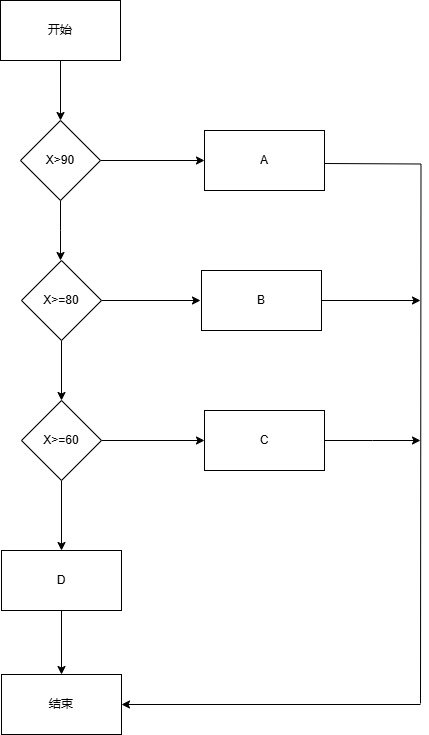

The diagram above was exported from draw.io. Its source (the exported page's mxGraphModel, read from the mxfile embedded in the PNG):
<mxGraphModel dx="706" dy="644" grid="1" gridSize="10" guides="1" tooltips="1" connect="1" arrows="1" fold="1" page="1" pageScale="1" pageWidth="827" pageHeight="1169" math="0" shadow="0">
  <root>
    <mxCell id="0" />
    <mxCell id="1" parent="0" />
    <mxCell id="ejH5dl3483E-AacLPccK-4" style="edgeStyle=orthogonalEdgeStyle;rounded=0;orthogonalLoop=1;jettySize=auto;html=1;exitX=0.5;exitY=1;exitDx=0;exitDy=0;entryX=0.5;entryY=0;entryDx=0;entryDy=0;" edge="1" parent="1" source="ejH5dl3483E-AacLPccK-1" target="ejH5dl3483E-AacLPccK-2">
      <mxGeometry relative="1" as="geometry" />
    </mxCell>
    <mxCell id="ejH5dl3483E-AacLPccK-1" value="开始" style="rounded=0;whiteSpace=wrap;html=1;" vertex="1" parent="1">
      <mxGeometry x="210" y="60" width="120" height="60" as="geometry" />
    </mxCell>
    <mxCell id="ejH5dl3483E-AacLPccK-7" style="edgeStyle=orthogonalEdgeStyle;rounded=0;orthogonalLoop=1;jettySize=auto;html=1;exitX=1;exitY=0.5;exitDx=0;exitDy=0;entryX=0;entryY=0.5;entryDx=0;entryDy=0;" edge="1" parent="1" source="ejH5dl3483E-AacLPccK-2" target="ejH5dl3483E-AacLPccK-5">
      <mxGeometry relative="1" as="geometry" />
    </mxCell>
    <mxCell id="ejH5dl3483E-AacLPccK-8" style="edgeStyle=orthogonalEdgeStyle;rounded=0;orthogonalLoop=1;jettySize=auto;html=1;exitX=0.5;exitY=1;exitDx=0;exitDy=0;entryX=0.5;entryY=0;entryDx=0;entryDy=0;" edge="1" parent="1" source="ejH5dl3483E-AacLPccK-2">
      <mxGeometry relative="1" as="geometry">
        <mxPoint x="270" y="320" as="targetPoint" />
      </mxGeometry>
    </mxCell>
    <mxCell id="ejH5dl3483E-AacLPccK-2" value="X&amp;gt;90" style="rhombus;whiteSpace=wrap;html=1;" vertex="1" parent="1">
      <mxGeometry x="230" y="180" width="80" height="80" as="geometry" />
    </mxCell>
    <mxCell id="ejH5dl3483E-AacLPccK-22" style="edgeStyle=orthogonalEdgeStyle;rounded=0;orthogonalLoop=1;jettySize=auto;html=1;exitX=1;exitY=0.5;exitDx=0;exitDy=0;endArrow=none;startFill=0;" edge="1" parent="1">
      <mxGeometry relative="1" as="geometry">
        <mxPoint x="630" y="763" as="targetPoint" />
        <mxPoint x="534" y="223" as="sourcePoint" />
      </mxGeometry>
    </mxCell>
    <mxCell id="ejH5dl3483E-AacLPccK-5" value="A" style="rounded=0;whiteSpace=wrap;html=1;" vertex="1" parent="1">
      <mxGeometry x="414" y="190" width="120" height="60" as="geometry" />
    </mxCell>
    <mxCell id="ejH5dl3483E-AacLPccK-11" style="edgeStyle=orthogonalEdgeStyle;rounded=0;orthogonalLoop=1;jettySize=auto;html=1;exitX=1;exitY=0.5;exitDx=0;exitDy=0;" edge="1" parent="1" source="ejH5dl3483E-AacLPccK-9">
      <mxGeometry relative="1" as="geometry">
        <mxPoint x="410" y="360" as="targetPoint" />
      </mxGeometry>
    </mxCell>
    <mxCell id="ejH5dl3483E-AacLPccK-13" style="edgeStyle=orthogonalEdgeStyle;rounded=0;orthogonalLoop=1;jettySize=auto;html=1;exitX=0.5;exitY=1;exitDx=0;exitDy=0;entryX=0.5;entryY=0;entryDx=0;entryDy=0;" edge="1" parent="1" source="ejH5dl3483E-AacLPccK-9" target="ejH5dl3483E-AacLPccK-12">
      <mxGeometry relative="1" as="geometry" />
    </mxCell>
    <mxCell id="ejH5dl3483E-AacLPccK-9" value="X&amp;gt;=80" style="rhombus;whiteSpace=wrap;html=1;" vertex="1" parent="1">
      <mxGeometry x="231" y="320" width="80" height="80" as="geometry" />
    </mxCell>
    <mxCell id="ejH5dl3483E-AacLPccK-24" style="edgeStyle=orthogonalEdgeStyle;rounded=0;orthogonalLoop=1;jettySize=auto;html=1;exitX=1;exitY=0.5;exitDx=0;exitDy=0;" edge="1" parent="1" source="ejH5dl3483E-AacLPccK-10">
      <mxGeometry relative="1" as="geometry">
        <mxPoint x="630" y="360" as="targetPoint" />
      </mxGeometry>
    </mxCell>
    <mxCell id="ejH5dl3483E-AacLPccK-10" value="B" style="rounded=0;whiteSpace=wrap;html=1;" vertex="1" parent="1">
      <mxGeometry x="411" y="330" width="120" height="60" as="geometry" />
    </mxCell>
    <mxCell id="ejH5dl3483E-AacLPccK-16" style="edgeStyle=orthogonalEdgeStyle;rounded=0;orthogonalLoop=1;jettySize=auto;html=1;exitX=0.5;exitY=1;exitDx=0;exitDy=0;entryX=0.5;entryY=0;entryDx=0;entryDy=0;" edge="1" parent="1" source="ejH5dl3483E-AacLPccK-12" target="ejH5dl3483E-AacLPccK-14">
      <mxGeometry relative="1" as="geometry" />
    </mxCell>
    <mxCell id="ejH5dl3483E-AacLPccK-18" style="edgeStyle=orthogonalEdgeStyle;rounded=0;orthogonalLoop=1;jettySize=auto;html=1;exitX=1;exitY=0.5;exitDx=0;exitDy=0;" edge="1" parent="1" source="ejH5dl3483E-AacLPccK-12" target="ejH5dl3483E-AacLPccK-19">
      <mxGeometry relative="1" as="geometry">
        <mxPoint x="410" y="500" as="targetPoint" />
      </mxGeometry>
    </mxCell>
    <mxCell id="ejH5dl3483E-AacLPccK-12" value="X&amp;gt;=60" style="rhombus;whiteSpace=wrap;html=1;" vertex="1" parent="1">
      <mxGeometry x="231" y="460" width="80" height="80" as="geometry" />
    </mxCell>
    <mxCell id="ejH5dl3483E-AacLPccK-21" style="edgeStyle=orthogonalEdgeStyle;rounded=0;orthogonalLoop=1;jettySize=auto;html=1;exitX=0.5;exitY=1;exitDx=0;exitDy=0;entryX=0.5;entryY=0;entryDx=0;entryDy=0;" edge="1" parent="1" source="ejH5dl3483E-AacLPccK-14" target="ejH5dl3483E-AacLPccK-20">
      <mxGeometry relative="1" as="geometry" />
    </mxCell>
    <mxCell id="ejH5dl3483E-AacLPccK-14" value="D" style="rounded=0;whiteSpace=wrap;html=1;" vertex="1" parent="1">
      <mxGeometry x="211" y="610" width="120" height="60" as="geometry" />
    </mxCell>
    <mxCell id="ejH5dl3483E-AacLPccK-25" style="edgeStyle=orthogonalEdgeStyle;rounded=0;orthogonalLoop=1;jettySize=auto;html=1;exitX=1;exitY=0.5;exitDx=0;exitDy=0;" edge="1" parent="1" source="ejH5dl3483E-AacLPccK-19">
      <mxGeometry relative="1" as="geometry">
        <mxPoint x="630" y="500" as="targetPoint" />
      </mxGeometry>
    </mxCell>
    <mxCell id="ejH5dl3483E-AacLPccK-19" value="C" style="rounded=0;whiteSpace=wrap;html=1;" vertex="1" parent="1">
      <mxGeometry x="414" y="470" width="120" height="60" as="geometry" />
    </mxCell>
    <mxCell id="ejH5dl3483E-AacLPccK-30" style="edgeStyle=orthogonalEdgeStyle;rounded=0;orthogonalLoop=1;jettySize=auto;html=1;exitX=1;exitY=0.5;exitDx=0;exitDy=0;endArrow=none;startFill=1;startArrow=classic;" edge="1" parent="1" source="ejH5dl3483E-AacLPccK-20">
      <mxGeometry relative="1" as="geometry">
        <mxPoint x="630" y="764" as="targetPoint" />
      </mxGeometry>
    </mxCell>
    <mxCell id="ejH5dl3483E-AacLPccK-20" value="结束" style="rounded=0;whiteSpace=wrap;html=1;" vertex="1" parent="1">
      <mxGeometry x="211" y="734" width="120" height="60" as="geometry" />
    </mxCell>
  </root>
</mxGraphModel>